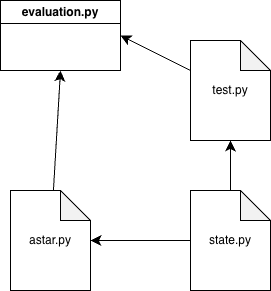

The diagram above was exported from draw.io. Its source (the exported page's mxGraphModel, read from the mxfile embedded in the PNG):
<mxGraphModel dx="729" dy="642" grid="1" gridSize="10" guides="1" tooltips="1" connect="1" arrows="1" fold="1" page="1" pageScale="1" pageWidth="850" pageHeight="1100" math="0" shadow="0">
  <root>
    <mxCell id="0" />
    <mxCell id="1" parent="0" />
    <mxCell id="pZGNktvPaTWTPApsYTVl-17" edge="1" parent="1" source="pZGNktvPaTWTPApsYTVl-11" style="edgeStyle=none;curved=1;rounded=0;orthogonalLoop=1;jettySize=auto;html=1;fontSize=12;startSize=8;endSize=8;entryX=0.5;entryY=1;entryDx=0;entryDy=0;" target="pZGNktvPaTWTPApsYTVl-25" value="">
      <mxGeometry relative="1" as="geometry">
        <mxPoint x="490" y="180" as="targetPoint" />
      </mxGeometry>
    </mxCell>
    <mxCell id="pZGNktvPaTWTPApsYTVl-11" parent="1" style="shape=note;whiteSpace=wrap;html=1;backgroundOutline=1;darkOpacity=0.05;" value="astar.py" vertex="1">
      <mxGeometry height="100" width="80" x="450" y="280" as="geometry" />
    </mxCell>
    <mxCell id="pZGNktvPaTWTPApsYTVl-22" edge="1" parent="1" source="pZGNktvPaTWTPApsYTVl-12" style="edgeStyle=none;curved=1;rounded=0;orthogonalLoop=1;jettySize=auto;html=1;fontSize=12;startSize=8;endSize=8;" target="pZGNktvPaTWTPApsYTVl-11">
      <mxGeometry relative="1" as="geometry" />
    </mxCell>
    <mxCell id="pZGNktvPaTWTPApsYTVl-12" parent="1" style="shape=note;whiteSpace=wrap;html=1;backgroundOutline=1;darkOpacity=0.05;" value="state.py" vertex="1">
      <mxGeometry height="100" width="80" x="630" y="280" as="geometry" />
    </mxCell>
    <mxCell id="pZGNktvPaTWTPApsYTVl-14" parent="1" style="shape=note;whiteSpace=wrap;html=1;backgroundOutline=1;darkOpacity=0.05;" value="test.py" vertex="1">
      <mxGeometry height="100" width="80" x="630" y="130" as="geometry" />
    </mxCell>
    <mxCell id="pZGNktvPaTWTPApsYTVl-20" edge="1" parent="1" source="pZGNktvPaTWTPApsYTVl-14" style="edgeStyle=none;curved=1;rounded=0;orthogonalLoop=1;jettySize=auto;html=1;entryX=1;entryY=0.5;entryDx=0;entryDy=0;fontSize=12;startSize=8;endSize=8;" target="pZGNktvPaTWTPApsYTVl-25">
      <mxGeometry relative="1" as="geometry">
        <mxPoint x="530" y="145" as="targetPoint" />
      </mxGeometry>
    </mxCell>
    <mxCell id="pZGNktvPaTWTPApsYTVl-24" edge="1" parent="1" source="pZGNktvPaTWTPApsYTVl-12" style="edgeStyle=none;curved=1;rounded=0;orthogonalLoop=1;jettySize=auto;html=1;entryX=0.5;entryY=1;entryDx=0;entryDy=0;entryPerimeter=0;fontSize=12;startSize=8;endSize=8;" target="pZGNktvPaTWTPApsYTVl-14">
      <mxGeometry relative="1" as="geometry" />
    </mxCell>
    <mxCell id="pZGNktvPaTWTPApsYTVl-25" parent="1" style="swimlane;whiteSpace=wrap;html=1;" value="evaluation.py" vertex="1">
      <mxGeometry height="70" width="120" x="440" y="90" as="geometry" />
    </mxCell>
  </root>
</mxGraphModel>